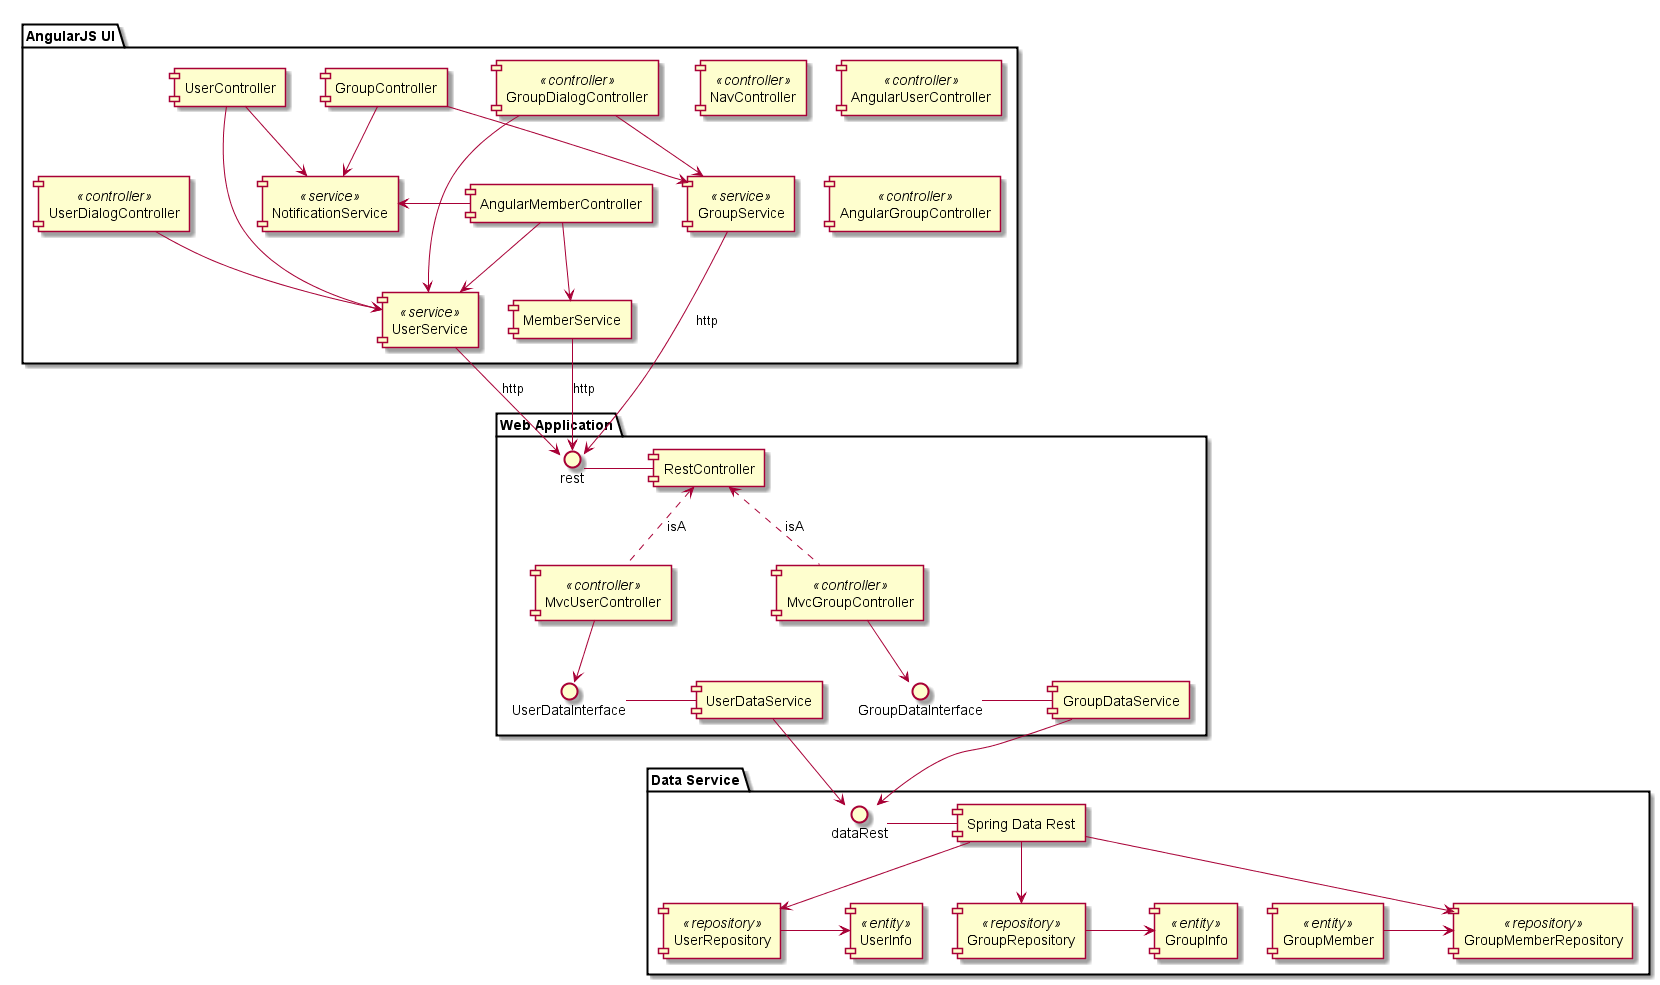

The diagram above was rendered by PlantUML. Its source (embedded in the PNG):
@startuml
package "Data Service" {
    [UserInfo] << entity >>
    [GroupInfo] << entity >>
    [GroupMember] << entity >>
    [UserRepository] << repository >>
    [GroupRepository] << repository >>
    [GroupMemberRepository] << repository >>
    [UserRepository] -> [UserInfo]
    [GroupRepository] -> [GroupInfo]
    [GroupMember] -> [GroupMemberRepository]
    dataRest - [Spring Data Rest]
    [Spring Data Rest] --> [UserRepository]
    [Spring Data Rest] --> [GroupRepository]
    [Spring Data Rest] --> [GroupMemberRepository]
}

package "Web Application" {
    rest - [RestController]
    [MvcUserController] << controller >>
    [MvcGroupController] << controller >>
    () UserDataInterface - [UserDataService]
    () GroupDataInterface - [GroupDataService]
    [MvcUserController] -down-> UserDataInterface
    [MvcGroupController] -down-> GroupDataInterface
    [MvcUserController] .up.> [RestController] : isA
    [MvcGroupController] .up.> [RestController] : isA
    [UserDataService] -> dataRest
    [GroupDataService] -> dataRest
}

package "AngularJS UI" {
    [NavController] << controller >>
    [NotificationService] << service >>
    [AngularUserController] << controller >>
    [UserService] << service >>
    [UserDialogController] << controller >>
    [UserController] -down-> [UserService]
    [UserController] -down-> [NotificationService]
    [UserDialogController] -down-> [UserService]
    [UserService] -right-> rest : http
    [AngularGroupController] << controller >>
    [GroupService] << service >>
    [GroupDialogController] << controller >>
    [GroupDialogController] -down-> [UserService]
    [GroupController] -down-> [GroupService]
    [GroupController] -down-> [NotificationService]
    [GroupDialogController] -down-> [GroupService]
    [GroupService] -left-> rest : http
    [AngularMemberController] -down-> [MemberService]
    [AngularMemberController] -> [NotificationService]
    [AngularMemberController] -down-> [UserService]
    [MemberService] -> rest : http
}


@enduml